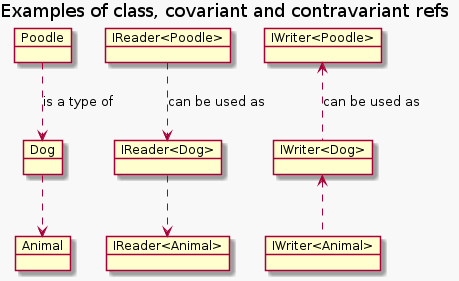

The diagram above was rendered by PlantUML. Its source (embedded in the PNG):
@startuml
skinparam backgroundColor #f8f8f8
title Examples of class, covariant and contravariant refs

object Animal
object Dog
object Poodle

Dog ..> Animal
Poodle ..> Dog : is a type of

"IReader<Dog>" ..> "IReader<Animal>"
"IReader<Poodle>" ..> "IReader<Dog>" : can be used as

"IWriter<Dog>" <.. "IWriter<Animal>"
"IWriter<Poodle>" <.. "IWriter<Dog>" : can be used as


@enduml